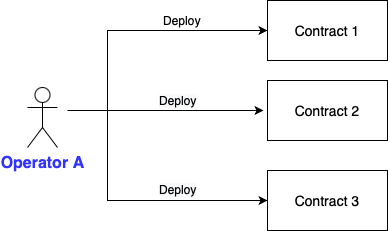

The diagram above was exported from draw.io. Its source (the exported page's mxGraphModel, read from the mxfile embedded in the PNG):
<mxGraphModel dx="1036" dy="638" grid="1" gridSize="10" guides="1" tooltips="1" connect="1" arrows="1" fold="1" page="1" pageScale="1" pageWidth="850" pageHeight="1100" math="0" shadow="0">
  <root>
    <mxCell id="0" />
    <mxCell id="1" parent="0" />
    <mxCell id="QZEdesZy78pdkcpETHIX-1" value="&lt;b&gt;&lt;font color=&quot;#3333ff&quot; style=&quot;font-size: 16px&quot;&gt;Operator A&lt;/font&gt;&lt;/b&gt;" style="shape=umlActor;verticalLabelPosition=bottom;verticalAlign=top;html=1;outlineConnect=0;" vertex="1" parent="1">
      <mxGeometry x="120" y="167" width="30" height="60" as="geometry" />
    </mxCell>
    <mxCell id="QZEdesZy78pdkcpETHIX-5" value="" style="endArrow=classic;html=1;rounded=0;" edge="1" parent="1">
      <mxGeometry width="50" height="50" relative="1" as="geometry">
        <mxPoint x="160" y="190" as="sourcePoint" />
        <mxPoint x="360" y="110" as="targetPoint" />
        <Array as="points">
          <mxPoint x="200" y="190" />
          <mxPoint x="200" y="110" />
        </Array>
      </mxGeometry>
    </mxCell>
    <mxCell id="QZEdesZy78pdkcpETHIX-6" value="&lt;font style=&quot;font-size: 14px&quot;&gt;Contract 1&lt;/font&gt;" style="rounded=0;whiteSpace=wrap;html=1;" vertex="1" parent="1">
      <mxGeometry x="360" y="80" width="120" height="60" as="geometry" />
    </mxCell>
    <mxCell id="QZEdesZy78pdkcpETHIX-7" value="&lt;font style=&quot;font-size: 14px&quot;&gt;Contract 2&lt;/font&gt;" style="rounded=0;whiteSpace=wrap;html=1;" vertex="1" parent="1">
      <mxGeometry x="360" y="160" width="120" height="60" as="geometry" />
    </mxCell>
    <mxCell id="QZEdesZy78pdkcpETHIX-8" value="&lt;font style=&quot;font-size: 14px&quot;&gt;Contract 3&lt;/font&gt;" style="rounded=0;whiteSpace=wrap;html=1;" vertex="1" parent="1">
      <mxGeometry x="360" y="250" width="120" height="60" as="geometry" />
    </mxCell>
    <mxCell id="QZEdesZy78pdkcpETHIX-9" value="" style="endArrow=classic;html=1;" edge="1" parent="1">
      <mxGeometry width="50" height="50" relative="1" as="geometry">
        <mxPoint x="200" y="190" as="sourcePoint" />
        <mxPoint x="356" y="190" as="targetPoint" />
      </mxGeometry>
    </mxCell>
    <mxCell id="QZEdesZy78pdkcpETHIX-10" value="" style="endArrow=classic;html=1;entryX=0;entryY=0.5;entryDx=0;entryDy=0;rounded=0;" edge="1" parent="1" target="QZEdesZy78pdkcpETHIX-8">
      <mxGeometry width="50" height="50" relative="1" as="geometry">
        <mxPoint x="200" y="190" as="sourcePoint" />
        <mxPoint x="290" y="255" as="targetPoint" />
        <Array as="points">
          <mxPoint x="200" y="280" />
        </Array>
      </mxGeometry>
    </mxCell>
    <mxCell id="QZEdesZy78pdkcpETHIX-11" value="&lt;font style=&quot;font-size: 12px&quot;&gt;Deploy&lt;/font&gt;" style="text;html=1;strokeColor=none;fillColor=none;align=center;verticalAlign=middle;whiteSpace=wrap;rounded=0;" vertex="1" parent="1">
      <mxGeometry x="220" y="90" width="110" height="20" as="geometry" />
    </mxCell>
    <mxCell id="QZEdesZy78pdkcpETHIX-12" value="&lt;span style=&quot;color: rgb(0, 0, 0); font-family: helvetica; font-size: 12px; font-style: normal; font-weight: normal; letter-spacing: normal; text-align: center; text-indent: 0px; text-transform: none; word-spacing: 0px; background-color: rgb(248, 249, 250); text-decoration: none; display: inline; float: none;&quot;&gt;Deploy&lt;/span&gt;" style="text;whiteSpace=wrap;html=1;" vertex="1" parent="1">
      <mxGeometry x="250" y="167" width="60" height="30" as="geometry" />
    </mxCell>
    <mxCell id="QZEdesZy78pdkcpETHIX-13" value="&lt;span style=&quot;color: rgb(0, 0, 0); font-family: helvetica; font-size: 12px; font-style: normal; font-weight: normal; letter-spacing: normal; text-align: center; text-indent: 0px; text-transform: none; word-spacing: 0px; background-color: rgb(248, 249, 250); text-decoration: none; display: inline; float: none;&quot;&gt;Deploy&lt;/span&gt;" style="text;whiteSpace=wrap;html=1;" vertex="1" parent="1">
      <mxGeometry x="250" y="256" width="60" height="30" as="geometry" />
    </mxCell>
  </root>
</mxGraphModel>